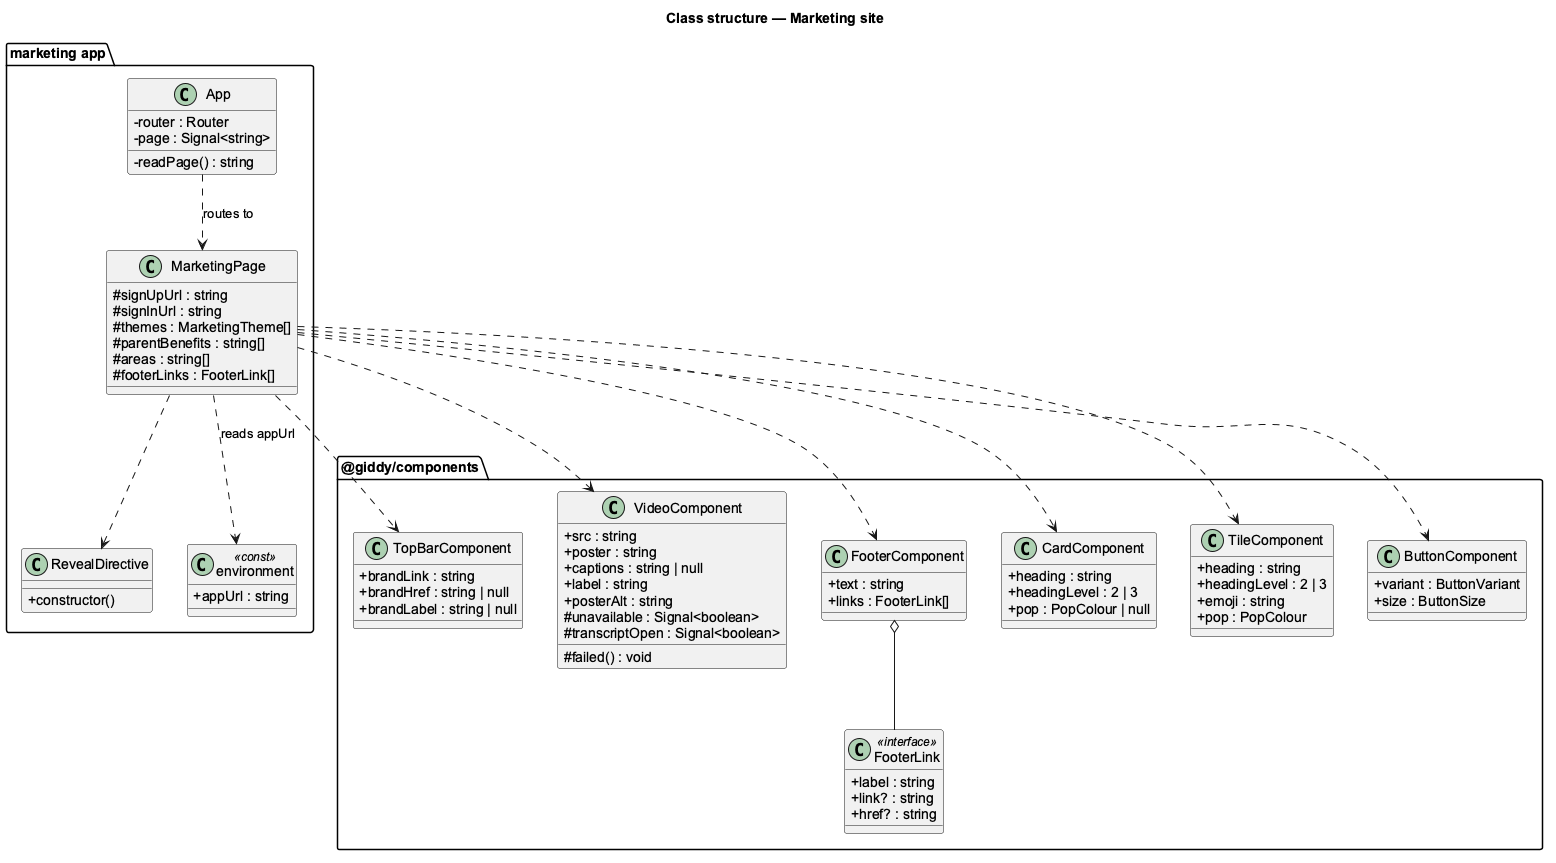

The diagram above was rendered by PlantUML. Its source (embedded in the PNG):
@startuml
title Class structure — Marketing site
skinparam classAttributeIconSize 0
skinparam shadowing false
skinparam defaultFontName Arial

package "marketing app" {
  class App {
    - router : Router
    - page : Signal<string>
    - readPage() : string
  }
  class MarketingPage {
    # signUpUrl : string
    # signInUrl : string
    # themes : MarketingTheme[]
    # parentBenefits : string[]
    # areas : string[]
    # footerLinks : FooterLink[]
  }
  class RevealDirective {
    + constructor()
  }
  class "environment" as Env <<const>> {
    + appUrl : string
  }
}
package "@giddy/components" {
  class TopBarComponent {
    + brandLink : string
    + brandHref : string | null
    + brandLabel : string | null
  }
  class VideoComponent {
    + src : string
    + poster : string
    + captions : string | null
    + label : string
    + posterAlt : string
    # unavailable : Signal<boolean>
    # transcriptOpen : Signal<boolean>
    # failed() : void
  }
  class FooterComponent {
    + text : string
    + links : FooterLink[]
  }
  class FooterLink <<interface>> {
    + label : string
    + link? : string
    + href? : string
  }
  class CardComponent {
    + heading : string
    + headingLevel : 2 | 3
    + pop : PopColour | null
  }
  class TileComponent {
    + heading : string
    + headingLevel : 2 | 3
    + emoji : string
    + pop : PopColour
  }
  class ButtonComponent {
    + variant : ButtonVariant
    + size : ButtonSize
  }
}

App ..> MarketingPage : routes to
MarketingPage ..> Env : reads appUrl
MarketingPage ..> RevealDirective
MarketingPage ..> TopBarComponent
MarketingPage ..> VideoComponent
MarketingPage ..> FooterComponent
MarketingPage ..> CardComponent
MarketingPage ..> TileComponent
MarketingPage ..> ButtonComponent
FooterComponent o-- FooterLink
@enduml